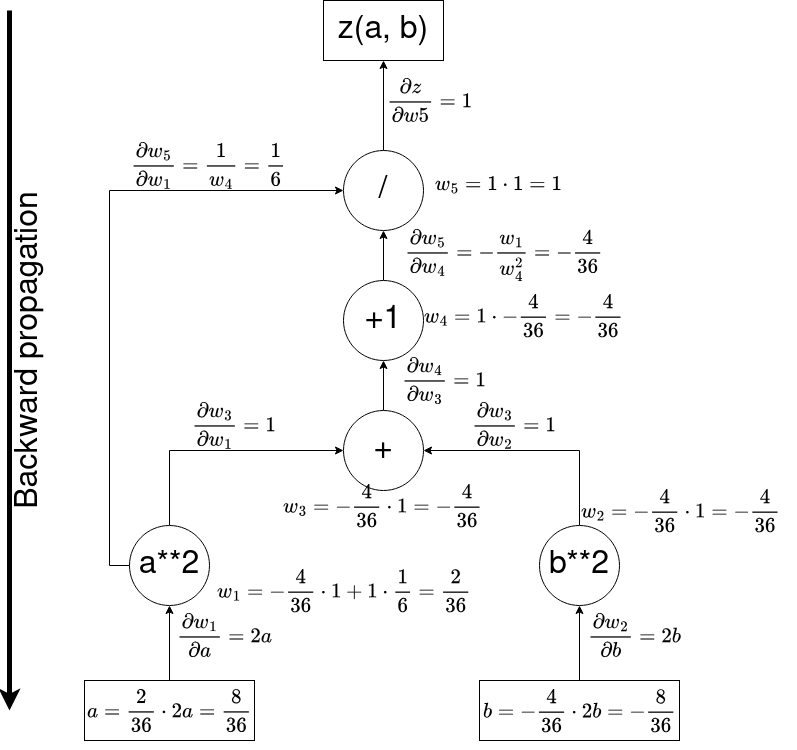

The diagram above was exported from draw.io. Its source (the exported page's mxGraphModel, read from the mxfile embedded in the PNG):
<mxGraphModel dx="1426" dy="795" grid="1" gridSize="10" guides="1" tooltips="1" connect="1" arrows="1" fold="1" page="1" pageScale="1" pageWidth="827" pageHeight="1169" math="1" shadow="0">
  <root>
    <mxCell id="0" />
    <mxCell id="1" parent="0" />
    <mxCell id="zaQIHr-iGxe91vM9qPk_-44" style="edgeStyle=orthogonalEdgeStyle;rounded=0;orthogonalLoop=1;jettySize=auto;html=1;exitX=0.5;exitY=0;exitDx=0;exitDy=0;" edge="1" parent="1" source="zaQIHr-iGxe91vM9qPk_-1" target="zaQIHr-iGxe91vM9qPk_-2">
      <mxGeometry relative="1" as="geometry" />
    </mxCell>
    <mxCell id="zaQIHr-iGxe91vM9qPk_-1" value="&lt;font style=&quot;font-size: 32px;&quot;&gt;/&lt;/font&gt;" style="ellipse;whiteSpace=wrap;html=1;aspect=fixed;" vertex="1" parent="1">
      <mxGeometry x="374" y="170" width="80" height="80" as="geometry" />
    </mxCell>
    <mxCell id="zaQIHr-iGxe91vM9qPk_-2" value="&lt;font style=&quot;font-size: 32px;&quot;&gt;z(a, b)&lt;/font&gt;" style="rounded=0;whiteSpace=wrap;html=1;" vertex="1" parent="1">
      <mxGeometry x="354" y="20" width="120" height="60" as="geometry" />
    </mxCell>
    <mxCell id="zaQIHr-iGxe91vM9qPk_-3" value="" style="endArrow=classic;html=1;rounded=0;exitX=0.5;exitY=1;exitDx=0;exitDy=0;" edge="1" parent="1" source="zaQIHr-iGxe91vM9qPk_-2">
      <mxGeometry width="50" height="50" relative="1" as="geometry">
        <mxPoint x="400" y="400" as="sourcePoint" />
        <mxPoint x="414" y="80" as="targetPoint" />
      </mxGeometry>
    </mxCell>
    <mxCell id="zaQIHr-iGxe91vM9qPk_-51" style="edgeStyle=orthogonalEdgeStyle;rounded=0;orthogonalLoop=1;jettySize=auto;html=1;exitX=0.5;exitY=0;exitDx=0;exitDy=0;entryX=0.5;entryY=1;entryDx=0;entryDy=0;" edge="1" parent="1" source="zaQIHr-iGxe91vM9qPk_-4" target="zaQIHr-iGxe91vM9qPk_-6">
      <mxGeometry relative="1" as="geometry" />
    </mxCell>
    <mxCell id="zaQIHr-iGxe91vM9qPk_-4" value="$$a = \frac{2}{36} \cdot 2a =\frac{8}{36}$$" style="rounded=0;whiteSpace=wrap;html=1;strokeWidth=1;fontSize=18;" vertex="1" parent="1">
      <mxGeometry x="115" y="700" width="170" height="60" as="geometry" />
    </mxCell>
    <mxCell id="zaQIHr-iGxe91vM9qPk_-53" style="edgeStyle=orthogonalEdgeStyle;rounded=0;orthogonalLoop=1;jettySize=auto;html=1;exitX=0.5;exitY=0;exitDx=0;exitDy=0;entryX=0.5;entryY=1;entryDx=0;entryDy=0;" edge="1" parent="1" source="zaQIHr-iGxe91vM9qPk_-5" target="zaQIHr-iGxe91vM9qPk_-7">
      <mxGeometry relative="1" as="geometry" />
    </mxCell>
    <mxCell id="zaQIHr-iGxe91vM9qPk_-5" value="$$b = -\frac{4}{36} \cdot 2b =-\frac{8}{36}$$" style="rounded=0;whiteSpace=wrap;html=1;fontSize=18;" vertex="1" parent="1">
      <mxGeometry x="510" y="700" width="200" height="60" as="geometry" />
    </mxCell>
    <mxCell id="zaQIHr-iGxe91vM9qPk_-46" style="edgeStyle=orthogonalEdgeStyle;rounded=0;orthogonalLoop=1;jettySize=auto;html=1;exitX=0;exitY=0.5;exitDx=0;exitDy=0;entryX=0;entryY=0.5;entryDx=0;entryDy=0;" edge="1" parent="1" source="zaQIHr-iGxe91vM9qPk_-6" target="zaQIHr-iGxe91vM9qPk_-1">
      <mxGeometry relative="1" as="geometry" />
    </mxCell>
    <mxCell id="zaQIHr-iGxe91vM9qPk_-47" style="edgeStyle=orthogonalEdgeStyle;rounded=0;orthogonalLoop=1;jettySize=auto;html=1;exitX=0.5;exitY=0;exitDx=0;exitDy=0;entryX=0;entryY=0.5;entryDx=0;entryDy=0;" edge="1" parent="1" source="zaQIHr-iGxe91vM9qPk_-6" target="zaQIHr-iGxe91vM9qPk_-12">
      <mxGeometry relative="1" as="geometry" />
    </mxCell>
    <mxCell id="zaQIHr-iGxe91vM9qPk_-6" value="&lt;font style=&quot;font-size: 32px;&quot;&gt;a**2&lt;/font&gt;" style="ellipse;whiteSpace=wrap;html=1;aspect=fixed;" vertex="1" parent="1">
      <mxGeometry x="160" y="545" width="80" height="80" as="geometry" />
    </mxCell>
    <mxCell id="zaQIHr-iGxe91vM9qPk_-48" style="edgeStyle=orthogonalEdgeStyle;rounded=0;orthogonalLoop=1;jettySize=auto;html=1;exitX=0.5;exitY=0;exitDx=0;exitDy=0;entryX=1;entryY=0.5;entryDx=0;entryDy=0;" edge="1" parent="1" source="zaQIHr-iGxe91vM9qPk_-7" target="zaQIHr-iGxe91vM9qPk_-12">
      <mxGeometry relative="1" as="geometry" />
    </mxCell>
    <mxCell id="zaQIHr-iGxe91vM9qPk_-7" value="&lt;font style=&quot;font-size: 32px;&quot;&gt;b**2&lt;/font&gt;" style="ellipse;whiteSpace=wrap;html=1;aspect=fixed;" vertex="1" parent="1">
      <mxGeometry x="570" y="545" width="80" height="80" as="geometry" />
    </mxCell>
    <mxCell id="zaQIHr-iGxe91vM9qPk_-50" style="edgeStyle=orthogonalEdgeStyle;rounded=0;orthogonalLoop=1;jettySize=auto;html=1;exitX=0.5;exitY=0;exitDx=0;exitDy=0;entryX=0.5;entryY=1;entryDx=0;entryDy=0;" edge="1" parent="1" source="zaQIHr-iGxe91vM9qPk_-12" target="zaQIHr-iGxe91vM9qPk_-13">
      <mxGeometry relative="1" as="geometry" />
    </mxCell>
    <mxCell id="zaQIHr-iGxe91vM9qPk_-12" value="&lt;font style=&quot;font-size: 32px;&quot;&gt;+&lt;/font&gt;" style="ellipse;whiteSpace=wrap;html=1;aspect=fixed;" vertex="1" parent="1">
      <mxGeometry x="374" y="430" width="80" height="80" as="geometry" />
    </mxCell>
    <mxCell id="zaQIHr-iGxe91vM9qPk_-49" style="edgeStyle=orthogonalEdgeStyle;rounded=0;orthogonalLoop=1;jettySize=auto;html=1;exitX=0.5;exitY=0;exitDx=0;exitDy=0;entryX=0.5;entryY=1;entryDx=0;entryDy=0;" edge="1" parent="1" source="zaQIHr-iGxe91vM9qPk_-13" target="zaQIHr-iGxe91vM9qPk_-1">
      <mxGeometry relative="1" as="geometry" />
    </mxCell>
    <mxCell id="zaQIHr-iGxe91vM9qPk_-13" value="&lt;font style=&quot;font-size: 32px;&quot;&gt;+1&lt;/font&gt;" style="ellipse;whiteSpace=wrap;html=1;aspect=fixed;" vertex="1" parent="1">
      <mxGeometry x="374" y="300" width="80" height="80" as="geometry" />
    </mxCell>
    <mxCell id="zaQIHr-iGxe91vM9qPk_-22" value="&lt;div&gt;$$\frac{\partial w_5}{\partial w_4} = -\frac{w_1}{w_4^2} = -\frac{4}{36}$$&lt;/div&gt;" style="text;html=1;align=center;verticalAlign=middle;whiteSpace=wrap;rounded=0;fontSize=18;" vertex="1" parent="1">
      <mxGeometry x="420" y="260" width="230" height="30" as="geometry" />
    </mxCell>
    <mxCell id="zaQIHr-iGxe91vM9qPk_-27" value="" style="endArrow=classic;html=1;rounded=0;strokeWidth=5;" edge="1" parent="1">
      <mxGeometry width="50" height="50" relative="1" as="geometry">
        <mxPoint x="40" y="30" as="sourcePoint" />
        <mxPoint x="40" y="730" as="targetPoint" />
      </mxGeometry>
    </mxCell>
    <mxCell id="zaQIHr-iGxe91vM9qPk_-28" value="&lt;font style=&quot;font-size: 32px;&quot;&gt;Backward propagation&lt;/font&gt;" style="text;html=1;align=center;verticalAlign=middle;whiteSpace=wrap;rounded=0;rotation=-90;" vertex="1" parent="1">
      <mxGeometry x="-105" y="355" width="330" height="30" as="geometry" />
    </mxCell>
    <mxCell id="zaQIHr-iGxe91vM9qPk_-32" value="&lt;div&gt;$$\frac{\partial z}{\partial w5} = 1$$&lt;/div&gt;" style="text;html=1;align=center;verticalAlign=middle;resizable=0;points=[];autosize=1;strokeColor=none;fillColor=none;fontSize=18;" vertex="1" parent="1">
      <mxGeometry x="310" y="100" width="300" height="40" as="geometry" />
    </mxCell>
    <mxCell id="zaQIHr-iGxe91vM9qPk_-33" value="&lt;div&gt;$$\frac{\partial w_5}{\partial w_1} = \frac{1}{w_4} = \frac{1}{6}$$&lt;/div&gt;" style="text;html=1;align=center;verticalAlign=middle;whiteSpace=wrap;rounded=0;fontSize=18;" vertex="1" parent="1">
      <mxGeometry x="124" y="170" width="230" height="30" as="geometry" />
    </mxCell>
    <mxCell id="zaQIHr-iGxe91vM9qPk_-34" value="&lt;div&gt;$$\frac{\partial w_4}{\partial w_3} = 1$$&lt;/div&gt;" style="text;html=1;align=center;verticalAlign=middle;whiteSpace=wrap;rounded=0;fontSize=18;" vertex="1" parent="1">
      <mxGeometry x="360" y="385" width="230" height="30" as="geometry" />
    </mxCell>
    <mxCell id="zaQIHr-iGxe91vM9qPk_-35" value="&lt;div&gt;$$\frac{\partial w_3}{\partial w_1} = 1$$&lt;/div&gt;" style="text;html=1;align=center;verticalAlign=middle;whiteSpace=wrap;rounded=0;fontSize=18;" vertex="1" parent="1">
      <mxGeometry x="150" y="430" width="230" height="30" as="geometry" />
    </mxCell>
    <mxCell id="zaQIHr-iGxe91vM9qPk_-36" value="&lt;div&gt;$$\frac{\partial w_3}{\partial w_2} = 1$$&lt;/div&gt;" style="text;html=1;align=center;verticalAlign=middle;whiteSpace=wrap;rounded=0;fontSize=18;" vertex="1" parent="1">
      <mxGeometry x="430" y="430" width="230" height="30" as="geometry" />
    </mxCell>
    <mxCell id="zaQIHr-iGxe91vM9qPk_-37" value="&lt;div&gt;$$\frac{\partial w_1}{\partial a} = 2a$$&lt;/div&gt;" style="text;html=1;align=center;verticalAlign=middle;whiteSpace=wrap;rounded=0;fontSize=18;" vertex="1" parent="1">
      <mxGeometry x="140" y="640" width="230" height="30" as="geometry" />
    </mxCell>
    <mxCell id="zaQIHr-iGxe91vM9qPk_-38" value="&lt;div&gt;$$\frac{\partial w_2}{\partial b} = 2b$$&lt;/div&gt;" style="text;html=1;align=center;verticalAlign=middle;whiteSpace=wrap;rounded=0;fontSize=18;" vertex="1" parent="1">
      <mxGeometry x="550" y="640" width="230" height="30" as="geometry" />
    </mxCell>
    <mxCell id="zaQIHr-iGxe91vM9qPk_-39" value="&lt;div&gt;$$w_5 = 1 \cdot 1 = 1$$&lt;/div&gt;" style="text;html=1;align=center;verticalAlign=middle;whiteSpace=wrap;rounded=0;fontSize=18;" vertex="1" parent="1">
      <mxGeometry x="414" y="190" width="230" height="30" as="geometry" />
    </mxCell>
    <mxCell id="zaQIHr-iGxe91vM9qPk_-40" value="&lt;div&gt;$$w_4 = 1 \cdot -\frac{4}{36} = -\frac{4}{36}$$&lt;/div&gt;" style="text;html=1;align=center;verticalAlign=middle;whiteSpace=wrap;rounded=0;fontSize=18;" vertex="1" parent="1">
      <mxGeometry x="440" y="320" width="230" height="30" as="geometry" />
    </mxCell>
    <mxCell id="zaQIHr-iGxe91vM9qPk_-41" value="&lt;div&gt;$$w_3 = -\frac{4}{36} \cdot 1 = -\frac{4}{36}$$&lt;/div&gt;" style="text;html=1;align=center;verticalAlign=middle;whiteSpace=wrap;rounded=0;fontSize=18;" vertex="1" parent="1">
      <mxGeometry x="299" y="510" width="230" height="30" as="geometry" />
    </mxCell>
    <mxCell id="zaQIHr-iGxe91vM9qPk_-42" value="&lt;div&gt;$$w_2 = -\frac{4}{36} \cdot 1 = -\frac{4}{36}$$&lt;/div&gt;" style="text;html=1;align=center;verticalAlign=middle;whiteSpace=wrap;rounded=0;fontSize=18;" vertex="1" parent="1">
      <mxGeometry x="597" y="515" width="230" height="30" as="geometry" />
    </mxCell>
    <mxCell id="zaQIHr-iGxe91vM9qPk_-43" value="&lt;div&gt;$$w_1 = -\frac{4}{36} \cdot 1 + 1 \cdot \frac{1}{6}= \frac{2}{36}$$&lt;/div&gt;" style="text;html=1;align=center;verticalAlign=middle;whiteSpace=wrap;rounded=0;fontSize=18;" vertex="1" parent="1">
      <mxGeometry x="260" y="595" width="230" height="30" as="geometry" />
    </mxCell>
  </root>
</mxGraphModel>